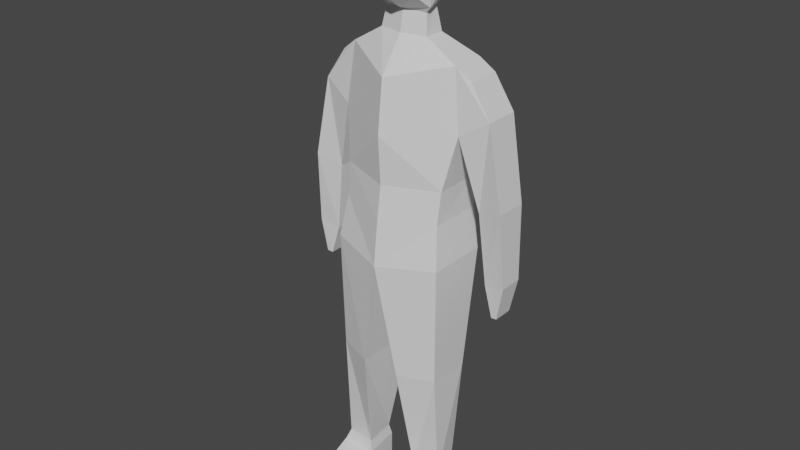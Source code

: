 # Source: mu_eco.blend  (saved by Blender 2.81.16; exported with 4.5.12 LTS)
import bpy
from mathutils import Matrix  # noqa: F401  (used for matrix-valued properties, if any)

bpy.ops.wm.read_factory_settings(use_empty=True)
scene = bpy.context.scene
scene.name = 'Scene'

# ---- collections
col_collection = bpy.data.collections.new('Collection'); scene.collection.children.link(col_collection)

# ---- materials (node trees are filled in below, after node groups)
mat_material = bpy.data.materials.new('Material')
mat_material.alpha_threshold = 0.0
mat_material.use_transparent_shadow = False
mat_material.line_color = (0.0, 0.0, 0.0, 1.0)

# ---- material node trees
mat_material.use_nodes = True; mat_material.node_tree.nodes.clear()
_N = mat_material.node_tree.nodes; _L = mat_material.node_tree.links
n0 = _N.new('ShaderNodeOutputMaterial'); n0.name = 'Material Output'; n0.location = (300, 300)
n1 = _N.new('ShaderNodeBsdfPrincipled'); n1.name = 'Principled BSDF'; n1.location = (10, 300)
n1.distribution = 'GGX'
n1.subsurface_method = 'BURLEY'
n1.inputs[2].default_value = 0.4
n1.inputs[3].default_value = 1.45
n1.inputs[27].default_value = (0.0, 0.0, 0.0, 1.0)
n1.inputs[28].default_value = 1.0
_L.new(n1.outputs[0], n0.inputs[0])
n0.is_active_output = True

# ---- world
world_world = bpy.data.worlds.new('World'); scene.world = world_world
world_world.use_nodes = True; world_world.node_tree.nodes.clear()
_N = world_world.node_tree.nodes; _L = world_world.node_tree.links
n0 = _N.new('ShaderNodeOutputWorld'); n0.name = 'World Output'; n0.location = (300, 300)
n1 = _N.new('ShaderNodeBackground'); n1.name = 'Background'; n1.location = (10, 300)
n1.inputs[0].default_value = (0.05088, 0.05088, 0.05088, 1.0)
_L.new(n1.outputs[0], n0.inputs[0])
n0.is_active_output = True
world_world.color = (0.05088, 0.05088, 0.05088)
world_world.use_sun_shadow = False
world_world.sun_shadow_jitter_overblur = 0.0

# ---- meshes
me_cube = bpy.data.meshes.new('Cube')
me_cube.from_pydata([(0.7121, 0.4266, 1.422), (0.6649, 0.4751, -0.003905), (0.7121, -0.005967, 1.422), (0.6807, -0.1698, -0.004923), (0.0, 0.5024, 1.45), (0.0, 0.7249, -0.004578), (0.0, -0.373, 1.235), (0.0, -0.4123, -0.03083), (0.7339, 0.4838, -0.9386), (0.7339, -0.3116, -0.9478), (0.0, 0.7249, -1.065), (0.0, -0.5398, -1.028), (0.712, 0.2806, -2.474), (0.712, -0.2806, -2.474), (0.251, 0.4484, -2.486), (0.251, -0.4484, -2.486), (0.6912, 0.1924, -4.055), (0.7805, -0.2434, -4.055), (0.3827, 0.2207, -4.058), (0.3189, -0.2667, -4.058), (0.8017, 0.4585, 0.652), (0.0, -0.4457, 0.572), (0.8017, -0.04826, 0.652), (0.0, 0.7249, 0.4638), (0.9023, 0.4585, 1.278), (0.9023, 0.02591, 1.278), (1.166, 0.4585, 0.8815), (1.166, 0.01268, 0.8815), (1.134, 0.3803, -1.132), (1.134, 0.08995, -1.141), (1.402, 0.367, -1.085), (1.402, 0.06131, -1.09), (1.247, 0.3321, -1.523), (1.247, 0.07955, -1.526), (1.321, 0.3307, -1.516), (1.321, 0.07537, -1.518), (1.363, 0.4099, -0.1455), (1.032, 0.4122, -0.242), (1.363, -0.005247, -0.1463), (1.032, 0.0663, -0.2473), (0.6934, 0.1924, -4.351), (0.7826, -0.2434, -4.351), (0.3849, 0.2207, -4.354), (0.3211, -0.2667, -4.354), (0.3478, -0.8609, -4.209), (0.7029, -0.8525, -4.206), (0.3502, -0.8612, -4.354), (0.7053, -0.8528, -4.351), (0.3619, -0.2308, -3.915), (0.7295, -0.2012, -3.912), (0.4078, 0.1888, -3.915), (0.6652, 0.1555, -3.912), (0.3171, 0.002836, 1.659), (0.0, -0.06233, 1.662), (0.3171, 0.2612, 1.659), (0.0, 0.3804, 1.689), (0.3505, 0.0115, 1.977), (0.0, -0.06607, 1.937), (0.3199, 0.2659, 2.056), (0.0, 0.4024, 2.018), (0.6666, -0.2216, -0.4153), (0.6659, 0.4757, -0.4109), (0.0, 0.7249, -0.4484), (0.0, -0.4718, -0.448), (0.3845, 0.01107, 2.34), (0.2762, 0.04038, 1.907), (0.3845, 0.4007, 2.334), (0.0, 0.568, 2.383), (0.3185, 0.01936, 2.851), (0.0, 0.02361, 3.008), (0.3169, 0.3532, 2.771), (0.0, 0.4826, 2.925), (0.2912, -0.2376, 2.174), (0.0, -0.2378, 2.06), (0.3153, -0.2572, 2.641), (0.0, -0.2856, 2.778), (0.3137, -0.2451, 2.35), (0.0, -0.3105, 2.379), (0.0, -0.01525, 1.924), (0.0, 0.3329, 1.935), (0.2568, 0.235, 1.958)], [], [(0, 4, 55, 54), (22, 2, 6, 21), (61, 60, 9, 8), (2, 22, 27, 25), (23, 4, 0, 20), (9, 11, 15, 13), (62, 61, 8, 10), (60, 63, 11, 9), (49, 48, 19, 17), (11, 10, 14, 15), (8, 9, 13, 12), (10, 8, 12, 14), (16, 17, 41, 40), (48, 50, 18, 19), (51, 49, 17, 16), (50, 51, 16, 18), (5, 23, 20, 1), (1, 20, 22, 3), (3, 22, 21, 7), (26, 24, 25, 27), (20, 0, 24, 26), (0, 2, 25, 24), (37, 36, 30, 28), (31, 29, 33, 35), (36, 38, 31, 30), (38, 39, 29, 31), (39, 37, 28, 29), (33, 32, 34, 35), (29, 28, 32, 33), (28, 30, 34, 32), (30, 31, 35, 34), (22, 20, 37, 39), (27, 22, 39, 38), (26, 27, 38, 36), (20, 26, 36, 37), (42, 40, 41, 43), (18, 16, 40, 42), (41, 17, 45, 47), (19, 18, 42, 43), (45, 44, 46, 47), (43, 41, 47, 46), (19, 43, 46, 44), (17, 19, 44, 45), (14, 12, 51, 50), (12, 13, 49, 51), (15, 14, 50, 48), (13, 15, 48, 49), (78, 65, 56, 57), (6, 2, 52, 53), (2, 0, 54, 52), (58, 59, 67, 66), (80, 79, 59, 58), (65, 80, 58, 56), (3, 7, 63, 60), (5, 1, 61, 62), (1, 3, 60, 61), (66, 67, 71, 70), (56, 58, 66, 64), (64, 68, 74, 76), (70, 71, 69, 68), (64, 66, 70, 68), (56, 64, 76, 72), (73, 72, 76, 77), (77, 76, 74, 75), (57, 56, 72, 73), (68, 69, 75, 74), (52, 54, 80, 65), (54, 55, 79, 80), (53, 52, 65, 78)])
_uv = me_cube.uv_layers.new(name='UVMap')
_uv.uv.foreach_set('vector', [0.625, 0.5, 0.625, 0.25, 0.625, 0.2907, 0.625, 0.5, 0.4551, 0.75, 0.625, 0.75, 0.6338, 0.9601, 0.4551, 1.0, 0.375, 0.5, 0.375, 0.75, 0.375, 0.75, 0.375, 0.5, 0.625, 0.75, 0.4551, 0.75, 0.4551, 0.75, 0.625, 0.75, 0.4551, 0.25, 0.625, 0.25, 0.625, 0.5, 0.4551, 0.5, 0.375, 0.75, 0.375, 1.0, 0.375, 1.0, 0.375, 0.75, 0.375, 0.25, 0.375, 0.5, 0.375, 0.5, 0.375, 0.25, 0.375, 0.75, 0.375, 1.0, 0.375, 1.0, 0.375, 0.75, 0.375, 0.75, 0.375, 1.0, 0.375, 1.0, 0.375, 0.75, 0.0, 0.0, 0.0, 0.0, 0.0, 0.0, 0.0, 0.0, 0.375, 0.5, 0.375, 0.75, 0.375, 0.75, 0.375, 0.5, 0.375, 0.25, 0.375, 0.5, 0.375, 0.5, 0.375, 0.25, 0.375, 0.5, 0.375, 0.75, 0.375, 0.75, 0.375, 0.5, 0.0, 0.0, 0.0, 0.0, 0.0, 0.0, 0.0, 0.0, 0.375, 0.5, 0.375, 0.75, 0.375, 0.75, 0.375, 0.5, 0.375, 0.25, 0.375, 0.5, 0.375, 0.5, 0.375, 0.25, 0.375, 0.25, 0.4551, 0.25, 0.4551, 0.5, 0.375, 0.5, 0.375, 0.5, 0.4551, 0.5, 0.4551, 0.75, 0.375, 0.75, 0.375, 0.75, 0.4551, 0.75, 0.4551, 1.0, 0.375, 1.0, 0.4551, 0.5, 0.625, 0.5, 0.625, 0.75, 0.4551, 0.75, 0.4551, 0.5, 0.625, 0.5, 0.625, 0.5, 0.4551, 0.5, 0.625, 0.5, 0.625, 0.75, 0.625, 0.75, 0.625, 0.5, 0.4551, 0.5, 0.4551, 0.5, 0.4551, 0.5, 0.4551, 0.5, 0.4551, 0.75, 0.4551, 0.75, 0.4551, 0.75, 0.4551, 0.75, 0.4551, 0.5, 0.4551, 0.75, 0.4551, 0.75, 0.4551, 0.5, 0.4551, 0.75, 0.4551, 0.75, 0.4551, 0.75, 0.4551, 0.75, 0.4551, 0.75, 0.4551, 0.5, 0.4551, 0.5, 0.4551, 0.75, 0.4551, 0.75, 0.4551, 0.5, 0.4551, 0.5, 0.4551, 0.75, 0.4551, 0.75, 0.4551, 0.5, 0.4551, 0.5, 0.4551, 0.75, 0.4551, 0.5, 0.4551, 0.5, 0.4551, 0.5, 0.4551, 0.5, 0.4551, 0.5, 0.4551, 0.75, 0.4551, 0.75, 0.4551, 0.5, 0.4551, 0.75, 0.4551, 0.5, 0.4551, 0.5, 0.4551, 0.75, 0.4551, 0.75, 0.4551, 0.75, 0.4551, 0.75, 0.4551, 0.75, 0.4551, 0.5, 0.4551, 0.75, 0.4551, 0.75, 0.4551, 0.5, 0.4551, 0.5, 0.4551, 0.5, 0.4551, 0.5, 0.4551, 0.5, 0.125, 0.5, 0.375, 0.5, 0.375, 0.75, 0.125, 0.75, 0.375, 0.25, 0.375, 0.5, 0.375, 0.5, 0.375, 0.25, 0.375, 0.75, 0.375, 0.75, 0.375, 0.75, 0.375, 0.75, 0.0, 0.0, 0.0, 0.0, 0.0, 0.0, 0.0, 0.0, 0.375, 0.75, 0.375, 1.0, 0.375, 1.0, 0.375, 0.75, 0.125, 0.75, 0.375, 0.75, 0.375, 0.75, 0.125, 0.75, 0.0, 0.0, 0.0, 0.0, 0.0, 0.0, 0.0, 0.0, 0.375, 0.75, 0.375, 1.0, 0.375, 1.0, 0.375, 0.75, 0.375, 0.25, 0.375, 0.5, 0.375, 0.5, 0.375, 0.25, 0.375, 0.5, 0.375, 0.75, 0.375, 0.75, 0.375, 0.5, 0.0, 0.0, 0.0, 0.0, 0.0, 0.0, 0.0, 0.0, 0.375, 0.75, 0.375, 1.0, 0.375, 1.0, 0.375, 0.75, 0.6338, 0.9601, 0.625, 0.75, 0.625, 0.75, 0.6338, 0.9601, 0.6338, 0.9601, 0.625, 0.75, 0.625, 0.75, 0.6338, 0.9601, 0.625, 0.75, 0.625, 0.5, 0.625, 0.5, 0.625, 0.75, 0.625, 0.5, 0.625, 0.2907, 0.625, 0.2907, 0.625, 0.5, 0.625, 0.5, 0.625, 0.2907, 0.625, 0.2907, 0.625, 0.5, 0.625, 0.75, 0.625, 0.5, 0.625, 0.5, 0.625, 0.75, 0.375, 0.75, 0.375, 1.0, 0.375, 1.0, 0.375, 0.75, 0.375, 0.25, 0.375, 0.5, 0.375, 0.5, 0.375, 0.25, 0.375, 0.5, 0.375, 0.75, 0.375, 0.75, 0.375, 0.5, 0.625, 0.5, 0.625, 0.2907, 0.625, 0.2907, 0.625, 0.5, 0.625, 0.75, 0.625, 0.5, 0.625, 0.5, 0.625, 0.75, 0.625, 0.75, 0.625, 0.75, 0.625, 0.75, 0.625, 0.75, 0.625, 0.5, 0.875, 0.538, 0.875, 0.6952, 0.625, 0.75, 0.625, 0.75, 0.625, 0.5, 0.625, 0.5, 0.625, 0.75, 0.625, 0.75, 0.625, 0.75, 0.625, 0.75, 0.625, 0.75, 0.6338, 0.9601, 0.625, 0.75, 0.625, 0.75, 0.6338, 0.9601, 0.6338, 0.9601, 0.625, 0.75, 0.625, 0.75, 0.6338, 0.9601, 0.6338, 0.9601, 0.625, 0.75, 0.625, 0.75, 0.6338, 0.9601, 0.625, 0.75, 0.875, 0.6952, 0.875, 0.6952, 0.625, 0.75, 0.625, 0.75, 0.625, 0.5, 0.625, 0.5, 0.625, 0.75, 0.625, 0.5, 0.625, 0.2907, 0.625, 0.2907, 0.625, 0.5, 0.6338, 0.9601, 0.625, 0.75, 0.625, 0.75, 0.6338, 0.9601])
me_cube.materials.append(mat_material)
me_cube.use_remesh_preserve_volume = False
me_cube.use_remesh_preserve_attributes = False
me_cube.use_mirror_vertex_groups = False
me_cube.update()

# ---- objects
ob_cube = bpy.data.objects.new('Cube', me_cube)

# ---- transforms, parenting, visibility, modifiers, constraints
ob_cube.location = (0.0, 0.0, 0.0)
ob_cube.lock_rotations_4d = False
ob_cube.empty_display_type = 'ARROWS'
ob_cube.lineart.crease_threshold = 0.0
_m = ob_cube.modifiers.new('Mirror', 'MIRROR')
_m.use_clip = True

# ---- collection membership
col_collection.objects.link(ob_cube)

# ---- scene / render settings (as saved in the file)
scene.frame_start = 1; scene.frame_end = 250; scene.frame_set(1)
scene.render.engine = 'BLENDER_EEVEE_NEXT'
scene.cycles.use_denoising = False
scene.cycles.samples = 128
scene.cycles.sampling_pattern = 'TABULATED_SOBOL'
scene.cycles.use_adaptive_sampling = False
scene.cycles.use_light_tree = False
scene.view_settings.view_transform = 'Filmic'
bpy.context.view_layer.update()

# ---- added for rendering (the .blend has no active camera and no usable light): camera, sun
cam_auto = bpy.data.cameras.new('AutoCamera')
cam_auto.lens = 50.0
cam_auto.sensor_width = 36.0
cam_auto.clip_end = 1000.0
ob_auto_camera = bpy.data.objects.new('AutoCamera', cam_auto)
scene.collection.objects.link(ob_auto_camera)
ob_auto_camera.location = (7.43489, -8.99001, 5.27525)
ob_auto_camera.rotation_euler = (1.09748, -7.21219e-08, 0.694738)
scene.camera = ob_auto_camera
light_auto_sun = bpy.data.lights.new('AutoSun', 'SUN')
light_auto_sun.energy = 3.0
light_auto_sun.angle = 0.0523599
ob_auto_sun = bpy.data.objects.new('AutoSun', light_auto_sun)
scene.collection.objects.link(ob_auto_sun)
ob_auto_sun.rotation_euler = (0.872665, 0.174533, 0.523599)
bpy.context.view_layer.update()
